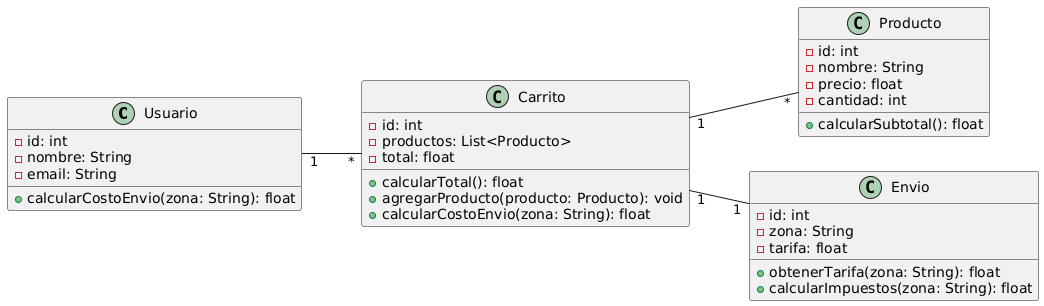

The diagram above was rendered by PlantUML. Its source (embedded in the PNG):
@startuml
left to right direction

class Usuario {
    - id: int
    - nombre: String
    - email: String
    + calcularCostoEnvio(zona: String): float
}

class Carrito {
    - id: int
    - productos: List<Producto>
    - total: float
    + calcularTotal(): float
    + agregarProducto(producto: Producto): void
    + calcularCostoEnvio(zona: String): float
}

class Producto {
    - id: int
    - nombre: String
    - precio: float
    - cantidad: int
    + calcularSubtotal(): float
}

class Envio {
    - id: int
    - zona: String
    - tarifa: float
    + obtenerTarifa(zona: String): float
    + calcularImpuestos(zona: String): float
}

Usuario "1" -- "*" Carrito
Carrito "1" -- "*" Producto
Carrito "1" -- "1" Envio
@enduml